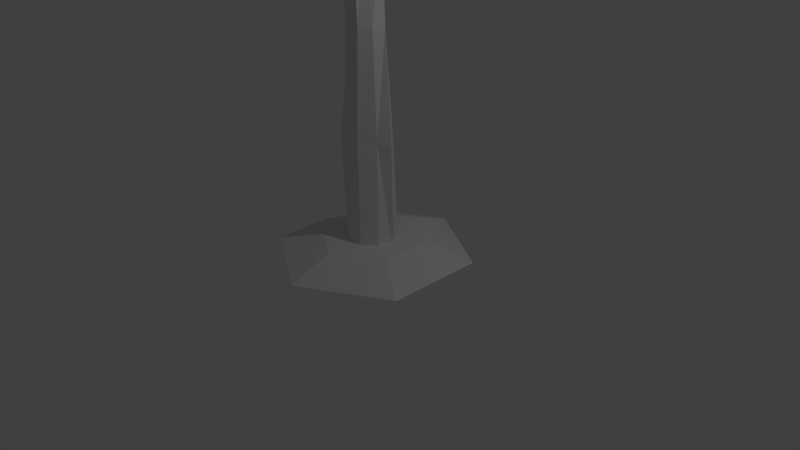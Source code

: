 # Source: tree3.blend  (saved by Blender 2.72.0; exported with 4.5.12 LTS)
import bpy
from mathutils import Matrix  # noqa: F401  (used for matrix-valued properties, if any)

bpy.ops.wm.read_factory_settings(use_empty=True)
scene = bpy.context.scene
scene.name = 'Scene'

# ---- collections
col_collection_1 = bpy.data.collections.new('Collection 1'); scene.collection.children.link(col_collection_1)

# ---- world
world_world = bpy.data.worlds.new('World'); scene.world = world_world
world_world.color = (0.05088, 0.05088, 0.05088)
world_world.use_sun_shadow = False
world_world.sun_shadow_jitter_overblur = 0.0
world_world.cycles.sampling_method = 'MANUAL'
world_world.cycles.sample_map_resolution = 256

# ---- cameras
cam_camera = bpy.data.cameras.new('Camera')
cam_camera.clip_end = 100.0
cam_camera.lens = 35.0
cam_camera.sensor_width = 32.0
cam_camera.sensor_height = 18.0
cam_camera.ortho_scale = 7.314
cam_camera.dof.focus_distance = 0.0
cam_camera.dof.aperture_fstop = 128.0

# ---- lights
light_lamp = bpy.data.lights.new('Lamp', 'POINT')
light_lamp.transmission_factor = 0.0
light_lamp.cutoff_distance = 30.0
light_lamp.energy = 100.0
light_lamp.shadow_buffer_clip_start = 1.001
light_lamp.shadow_soft_size = 0.1
light_lamp.shadow_maximum_resolution = 0.006
light_lamp.use_absolute_resolution = True
light_lamp.cycles.use_multiple_importance_sampling = False

# ---- meshes
me_cylinder_008 = bpy.data.meshes.new('Cylinder.008')
me_cylinder_008.from_pydata([(-8.619e-09, 0.3206, 0.07103), (0.01217, 0.329, 1.606), (0.2061, 0.2456, 0.07103), (0.2253, 0.1618, 1.611), (0.3157, 0.05567, 0.07103), (0.3626, 0.008121, 1.58), (0.2777, -0.1603, 0.07103), (0.2327, -0.1014, 1.59), (0.1097, -0.3013, 0.07103), (0.05904, -0.2617, 1.563), (-0.1097, -0.3013, 0.07103), (-0.1596, -0.3271, 1.651), (-0.2777, -0.1603, 0.07103), (-0.3156, -0.1495, 1.538), (-0.3157, 0.05567, 0.07103), (-0.3242, 0.06262, 1.599), (-0.2061, 0.2456, 0.07103), (-0.1909, 0.229, 1.65), (0.01007, 0.2583, 2.983), (0.1902, 0.09789, 2.978), (0.2576, 0.03977, 2.98), (0.2208, -0.1206, 2.989), (0.1054, -0.2399, 2.991), (-0.08712, -0.1941, 2.97), (-0.1938, -0.1691, 2.93), (-0.2247, -0.01581, 2.951), (-0.1101, 0.17, 3.003), (-0.08666, 0.2336, 4.06), (0.05422, 0.1205, 4.051), (0.1972, 0.07153, 4.054), (0.07894, -0.08548, 3.973), (0.02119, -0.1916, 4.071), (-0.09437, -0.2091, 4.01), (-0.1655, -0.1803, 4.056), (-0.2609, 0.03039, 4.054), (-0.1796, 0.1644, 4.047), (-0.1314, 0.3779, 5.18), (0.137, 0.2895, 5.18), (0.2799, 0.06562, 5.18), (0.2303, -0.1889, 5.18), (0.01145, -0.3551, 5.18), (-0.2742, -0.3551, 5.18), (-0.493, -0.1889, 5.18), (-0.5426, 0.06562, 5.18), (-0.3998, 0.2895, 5.18)], [], [(0, 1, 3, 2), (2, 3, 5, 4), (4, 5, 7, 6), (6, 7, 9, 8), (8, 9, 11, 10), (10, 11, 13, 12), (12, 13, 15, 14), (1, 17, 26, 18), (16, 17, 1, 0), (14, 15, 17, 16), (18, 26, 35, 27), (17, 15, 25, 26), (15, 13, 24, 25), (13, 11, 23, 24), (11, 9, 22, 23), (9, 7, 21, 22), (7, 5, 20, 21), (5, 3, 19, 20), (3, 1, 18, 19), (27, 35, 44, 36), (26, 25, 34, 35), (25, 24, 33, 34), (24, 23, 32, 33), (23, 22, 31, 32), (22, 21, 30, 31), (21, 20, 29, 30), (20, 19, 28, 29), (19, 18, 27, 28), (35, 34, 43, 44), (34, 33, 42, 43), (33, 32, 41, 42), (32, 31, 40, 41), (31, 30, 39, 40), (30, 29, 38, 39), (29, 28, 37, 38), (28, 27, 36, 37)])
_uv = me_cylinder_008.uv_layers.new(name='UVMap')
_uv.uv.foreach_set('vector', [0.7786, 0.002188, 0.7587, 0.3018, 0.6413, 0.3013, 0.6884, 0.001138, 0.6884, 0.001138, 0.6413, 0.3013, 0.5536, 0.2941, 0.6001, 0.0, 0.5536, 3.415e-05, 0.5503, 0.2945, 0.479, 0.2966, 0.4679, 0.0, 0.4679, 0.0, 0.479, 0.2966, 0.3787, 0.2915, 0.3759, 0.0001793, 0.3759, 0.0001793, 0.3787, 0.2915, 0.3007, 0.3091, 0.3206, 0.0004881, 0.07573, 0.9986, 0.07816, 0.6899, 0.1802, 0.7117, 0.1707, 0.9982, 0.1707, 0.9982, 0.1802, 0.7117, 0.2434, 0.7004, 0.2449, 0.9986, 1.0, 0.7004, 0.9077, 0.6908, 0.9249, 0.4274, 0.9886, 0.4318, 0.8956, 0.9989, 0.9077, 0.6908, 1.0, 0.7004, 0.9814, 1.0, 0.8036, 0.9983, 0.8154, 0.7001, 0.9077, 0.6908, 0.8956, 0.9989, 0.9886, 0.4318, 0.9249, 0.4274, 0.9104, 0.2231, 0.9601, 0.2211, 0.9077, 0.6908, 0.8154, 0.7001, 0.8323, 0.4369, 0.9249, 0.4274, 0.2434, 0.7004, 0.1802, 0.7117, 0.1292, 0.4407, 0.183, 0.4369, 0.1802, 0.7117, 0.07816, 0.6899, 0.08718, 0.4333, 0.1292, 0.4407, 0.07816, 0.6899, 0.02604, 0.7085, 0.01132, 0.43, 0.08718, 0.4333, 0.3787, 0.2915, 0.479, 0.2966, 0.4707, 0.5697, 0.3996, 0.5703, 0.479, 0.2966, 0.5503, 0.2945, 0.5365, 0.568, 0.4707, 0.5697, 0.5536, 0.2941, 0.6413, 0.3013, 0.6199, 0.5681, 0.5814, 0.5678, 0.6413, 0.3013, 0.7587, 0.3018, 0.7242, 0.5702, 0.6199, 0.5681, 0.9601, 0.2211, 0.9104, 0.2231, 0.8911, 0.0006816, 1.0, 0.002181, 0.9249, 0.4274, 0.8323, 0.4369, 0.8444, 0.2215, 0.9104, 0.2231, 0.183, 0.4369, 0.1292, 0.4407, 0.1122, 0.2209, 0.2035, 0.2216, 0.1292, 0.4407, 0.08718, 0.4333, 0.081, 0.2303, 0.1122, 0.2209, 0.08718, 0.4333, 0.01132, 0.43, 0.04811, 0.219, 0.081, 0.2303, 0.3996, 0.5703, 0.4707, 0.5697, 0.4485, 0.7621, 0.3966, 0.7812, 0.4707, 0.5697, 0.5365, 0.568, 0.5337, 0.7777, 0.4485, 0.7621, 0.5814, 0.5678, 0.6199, 0.5681, 0.6595, 0.7779, 0.5978, 0.7778, 0.6199, 0.5681, 0.7242, 0.5702, 0.7377, 0.7807, 0.6595, 0.7779, 0.9104, 0.2231, 0.8444, 0.2215, 0.7786, 0.0, 0.8911, 0.0006816, 0.2035, 0.2216, 0.1122, 0.2209, 0.2117, 0.0, 0.3007, 0.000485, 0.1122, 0.2209, 0.081, 0.2303, 0.09299, 0.0006121, 0.2117, 0.0, 0.081, 0.2303, 0.04811, 0.219, 0.0, 0.002035, 0.09299, 0.0006121, 0.3966, 0.7812, 0.4485, 0.7621, 0.4514, 0.9975, 0.3377, 0.9977, 0.4485, 0.7621, 0.5337, 0.7777, 0.5536, 0.9975, 0.4514, 0.9975, 0.5978, 0.7778, 0.6595, 0.7779, 0.6637, 0.9987, 0.5549, 0.9973, 0.6595, 0.7779, 0.7377, 0.7807, 0.7786, 1.0, 0.6637, 0.9987])
me_cylinder_008.use_remesh_preserve_volume = False
me_cylinder_008.use_remesh_preserve_attributes = False
me_cylinder_008.use_mirror_vertex_groups = False
me_cylinder_008.update()
me_cylinder_007 = bpy.data.meshes.new('Cylinder.007')
me_cylinder_007.from_pydata([(-0.1314, 0.3779, 5.167), (0.137, 0.2895, 5.167), (0.2799, 0.06562, 5.167), (0.2303, -0.1889, 5.167), (0.01145, -0.3551, 5.167), (-0.2742, -0.3551, 5.167), (-0.493, -0.1889, 5.167), (-0.5426, 0.06562, 5.167), (-0.3998, 0.2895, 5.167), (-0.1314, 0.3004, 6.244), (0.08198, 0.2301, 6.244), (0.1955, 0.05216, 6.244), (0.1561, -0.1502, 6.244), (-0.01785, -0.2822, 6.244), (-0.2449, -0.2822, 6.244), (-0.4188, -0.1502, 6.244), (-0.4583, 0.05216, 6.244), (-0.3447, 0.2301, 6.244), (-0.1314, 0.1712, 6.45), (-0.02134, 0.1311, 6.45), (0.03721, 0.02973, 6.45), (0.01688, -0.08559, 6.45), (-0.07282, -0.1609, 6.45), (-0.1899, -0.1609, 6.45), (-0.2796, -0.08559, 6.45), (-0.3, 0.02973, 6.45), (-0.2414, 0.1311, 6.45)], [], [(0, 8, 17, 9), (9, 17, 26, 18), (8, 7, 16, 17), (7, 6, 15, 16), (6, 5, 14, 15), (5, 4, 13, 14), (4, 3, 12, 13), (3, 2, 11, 12), (2, 1, 10, 11), (1, 0, 9, 10), (19, 18, 26, 25, 24, 23, 22, 21, 20), (17, 16, 25, 26), (16, 15, 24, 25), (15, 14, 23, 24), (14, 13, 22, 23), (13, 12, 21, 22), (12, 11, 20, 21), (11, 10, 19, 20), (10, 9, 18, 19)])
_uv = me_cylinder_007.uv_layers.new(name='UVMap')
_uv.uv.foreach_set('vector', [0.5638, 0.7957, 0.4323, 0.7957, 0.4486, 0.1567, 0.553, 0.1567, 0.553, 0.1567, 0.4486, 0.1567, 0.4797, 0.01437, 0.5341, 0.01504, 0.4323, 0.7957, 0.3364, 0.7648, 0.3723, 0.1321, 0.4486, 0.1567, 1.0, 0.7816, 0.8794, 0.7816, 0.8901, 0.149, 0.986, 0.149, 0.3364, 0.7646, 0.2346, 0.7946, 0.221, 0.1548, 0.3019, 0.1309, 0.2346, 0.7946, 0.1018, 0.7946, 0.1154, 0.1548, 0.221, 0.1548, 0.1018, 0.7946, 0.0, 0.7646, 0.0345, 0.1309, 0.1154, 0.1548, 0.8794, 0.7978, 0.7588, 0.7978, 0.7728, 0.1652, 0.8687, 0.1652, 0.7588, 0.7978, 0.6691, 0.7593, 0.7015, 0.1346, 0.7728, 0.1652, 0.6691, 0.7648, 0.5638, 0.7957, 0.553, 0.1567, 0.6368, 0.1321, 0.1194, 0.807, 0.1544, 0.8616, 0.1544, 0.933, 0.1194, 0.9876, 0.06578, 1.0, 0.01862, 0.9643, 0.0, 0.8973, 0.01862, 0.8303, 0.06578, 0.7946, 0.4486, 0.1567, 0.3723, 0.1321, 0.4389, 0.0, 0.4797, 0.01437, 0.986, 0.149, 0.8901, 0.149, 0.9073, 0.0004418, 0.9617, 0.0, 0.3019, 0.1309, 0.221, 0.1548, 0.1954, 0.01359, 0.2371, 0.0, 0.221, 0.1548, 0.1154, 0.1548, 0.1409, 0.01359, 0.1954, 0.01359, 0.1154, 0.1548, 0.0345, 0.1309, 0.09923, 0.0, 0.1409, 0.01359, 0.8687, 0.1652, 0.7728, 0.1652, 0.7971, 0.01619, 0.8515, 0.01663, 0.7728, 0.1652, 0.7015, 0.1346, 0.7559, 0.0, 0.7971, 0.01619, 0.6368, 0.1321, 0.553, 0.1567, 0.5341, 0.01504, 0.5768, 0.001687])
me_cylinder_007.use_remesh_preserve_volume = False
me_cylinder_007.use_remesh_preserve_attributes = False
me_cylinder_007.use_mirror_vertex_groups = False
me_cylinder_007.update()
me_cylinder_005 = bpy.data.meshes.new('Cylinder.005')
me_cylinder_005.from_pydata([(-0.1314, 0.3004, 6.244), (0.08198, 0.2301, 6.244), (0.1955, 0.05216, 6.244), (0.1561, -0.1502, 6.244), (-0.01785, -0.2822, 6.244), (-0.4188, -0.1502, 6.244), (-0.4583, 0.05216, 6.244), (-0.3447, 0.2301, 6.244), (-0.1314, 1.014, 6.461), (0.5887, 0.7765, 6.461), (0.9718, 0.176, 6.461), (0.8387, -0.5068, 6.461), (0.2518, -0.9525, 6.461), (-1.101, -0.5068, 6.461), (-1.235, 0.176, 6.461), (-0.8514, 0.7765, 6.461), (-0.1314, 1.966, 6.657), (1.265, 1.506, 6.657), (2.008, 0.3413, 6.657), (1.75, -0.9829, 6.657), (0.6116, -1.847, 6.657), (-2.013, -0.9829, 6.657), (-2.271, 0.3413, 6.657), (-1.528, 1.506, 6.657), (-0.1314, 3.082, 6.228), (2.058, 2.361, 6.228), (3.223, 0.5352, 6.228), (2.818, -1.541, 6.228), (1.034, -2.896, 6.228), (-3.081, -1.541, 6.228), (-3.486, 0.5352, 6.228), (-2.321, 2.361, 6.228), (-1.067, 3.457, 5.704), (2.928, 2.283, 5.704), (3.583, 1.256, 5.704), (2.889, -2.326, 5.704), (1.875, -3.095, 5.704), (-3.91, -0.9872, 5.704), (-4.055, -0.2417, 5.704), (-1.871, 3.193, 5.704)], [], [(7, 0, 8, 15), (5, 6, 14, 13), (3, 4, 12, 11), (1, 2, 10, 9), (15, 8, 16, 23), (13, 14, 22, 21), (11, 12, 20, 19), (9, 10, 18, 17), (23, 16, 24, 31), (21, 22, 30, 29), (19, 20, 28, 27), (17, 18, 26, 25), (31, 24, 32, 39), (29, 30, 38, 37), (27, 28, 36, 35), (25, 26, 34, 33)])
_uv = me_cylinder_005.uv_layers.new(name='UVMap')
_uv.uv.foreach_set('vector', [0.9994, 0.479, 0.9661, 0.4932, 0.8875, 0.4224, 1.0, 0.3745, 0.6212, 0.0, 0.6527, 0.01015, 0.6481, 0.1233, 0.5418, 0.08905, 0.9839, 0.986, 0.9517, 1.0, 0.8716, 0.9163, 0.9806, 0.8691, 0.2717, 0.0, 0.3038, 0.01077, 0.3157, 0.1278, 0.2074, 0.09148, 1.0, 0.3745, 0.8875, 0.4224, 0.7819, 0.326, 1.0, 0.2331, 0.5418, 0.08905, 0.6481, 0.1233, 0.6439, 0.2755, 0.4377, 0.2091, 0.9806, 0.8691, 0.8716, 0.9163, 0.7662, 0.8063, 0.9775, 0.7147, 0.2074, 0.09148, 0.3157, 0.1278, 0.3293, 0.2836, 0.1193, 0.2131, 1.0, 0.2331, 0.7819, 0.326, 0.6527, 0.199, 0.9947, 0.05337, 0.4377, 0.2091, 0.6439, 0.2755, 0.6527, 0.4621, 0.3293, 0.358, 0.9775, 0.7147, 0.7662, 0.8063, 0.6527, 0.6889, 0.9839, 0.5453, 0.1193, 0.2131, 0.3293, 0.2836, 0.3293, 0.4631, 0.0, 0.3526, 0.9947, 0.05337, 0.6527, 0.199, 0.7177, 0.05346, 0.8432, 0.0, 0.3293, 0.358, 0.6527, 0.4621, 0.524, 0.5347, 0.4079, 0.4973, 0.9839, 0.5453, 0.6527, 0.6889, 0.6955, 0.5747, 0.8836, 0.4932, 0.0, 0.3526, 0.3293, 0.4631, 0.2144, 0.5352, 0.02921, 0.4731])
me_cylinder_005.use_remesh_preserve_volume = False
me_cylinder_005.use_remesh_preserve_attributes = False
me_cylinder_005.use_mirror_vertex_groups = False
me_cylinder_005.update()
me_cylinder_004 = bpy.data.meshes.new('Cylinder.004')
me_cylinder_004.from_pydata([(1.961e-09, 0.7238, 0.2812), (0.6268, 0.3619, 0.2812), (0.6268, -0.3619, 0.2812), (-6.132e-08, -0.7238, 0.2812), (-0.6268, -0.3619, 0.2812), (-0.6268, 0.3619, 0.2812), (1.943e-08, 1.303, 0.06444), (1.129, 0.6516, 0.06444), (1.129, -0.6516, 0.06444), (-9.45e-08, -1.303, 0.06444), (-1.129, -0.6516, 0.06444), (-1.129, 0.6516, 0.06444)], [], [(1, 0, 5, 4, 3, 2), (7, 8, 9, 10, 11, 6), (0, 6, 11, 5), (5, 11, 10, 4), (4, 10, 9, 3), (3, 9, 8, 2), (2, 8, 7, 1), (1, 7, 6, 0)])
_uv = me_cylinder_004.uv_layers.new(name='UVMap')
_uv.uv.foreach_set('vector', [0.6111, 0.6389, 0.6111, 0.3611, 0.75, 0.2223, 0.8889, 0.3611, 0.8889, 0.6389, 0.75, 0.7777, 0.25, 1.0, 0.0, 0.75, 7.922e-08, 0.25, 0.25, 0.0, 0.5, 0.25, 0.5, 0.75, 0.6111, 0.3611, 0.5, 0.25, 0.75, 0.0, 0.75, 0.2223, 0.75, 0.2223, 0.75, 0.0, 1.0, 0.25, 0.8889, 0.3611, 0.8889, 0.3611, 1.0, 0.25, 1.0, 0.75, 0.8889, 0.6389, 0.8889, 0.6389, 1.0, 0.75, 0.75, 1.0, 0.75, 0.7777, 0.75, 0.7777, 0.75, 1.0, 0.5, 0.75, 0.6111, 0.6389, 0.6111, 0.6389, 0.5, 0.75, 0.5, 0.25, 0.6111, 0.3611])
me_cylinder_004.use_remesh_preserve_volume = False
me_cylinder_004.use_remesh_preserve_attributes = False
me_cylinder_004.use_mirror_vertex_groups = False
me_cylinder_004.update()
me_cylinder_002 = bpy.data.meshes.new('Cylinder.002')
me_cylinder_002.from_pydata([], [], [])
me_cylinder_002.use_remesh_preserve_volume = False
me_cylinder_002.use_remesh_preserve_attributes = False
me_cylinder_002.use_mirror_vertex_groups = False
me_cylinder_002.update()
me_cylinder_001 = bpy.data.meshes.new('Cylinder.001')
me_cylinder_001.from_pydata([], [], [])
me_cylinder_001.use_remesh_preserve_volume = False
me_cylinder_001.use_remesh_preserve_attributes = False
me_cylinder_001.use_mirror_vertex_groups = False
me_cylinder_001.update()
me_cylinder_006 = bpy.data.meshes.new('Cylinder.006')
me_cylinder_006.from_pydata([(-0.1314, 0.3004, 6.219), (0.08198, 0.2301, 6.219), (0.1955, 0.05216, 6.219), (0.1561, -0.1502, 6.219), (-0.01785, -0.2822, 6.219), (-0.4188, -0.1502, 6.219), (-0.4583, 0.05216, 6.219), (-0.3447, 0.2301, 6.219), (-0.1314, 1.014, 6.436), (0.5887, 0.7765, 6.436), (0.9718, 0.176, 6.436), (0.8387, -0.5068, 6.436), (0.2518, -0.9525, 6.436), (-1.101, -0.5068, 6.436), (-1.235, 0.176, 6.436), (-0.8514, 0.7765, 6.436), (-0.1314, 1.966, 6.632), (1.265, 1.506, 6.632), (2.008, 0.3413, 6.632), (1.75, -0.9829, 6.632), (0.6116, -1.847, 6.632), (-2.013, -0.9829, 6.632), (-2.271, 0.3413, 6.632), (-1.528, 1.506, 6.632), (-0.1314, 3.082, 6.203), (2.058, 2.361, 6.203), (3.223, 0.5352, 6.203), (2.818, -1.541, 6.203), (1.034, -2.896, 6.203), (-3.081, -1.541, 6.203), (-3.486, 0.5352, 6.203), (-2.321, 2.361, 6.203), (-1.067, 3.457, 5.679), (2.928, 2.283, 5.679), (3.583, 1.256, 5.679), (2.889, -2.326, 5.679), (1.875, -3.095, 5.679), (-3.91, -0.9872, 5.679), (-4.055, -0.2417, 5.679), (-1.871, 3.193, 5.679)], [], [(7, 15, 8, 0), (5, 13, 14, 6), (3, 11, 12, 4), (1, 9, 10, 2), (15, 23, 16, 8), (13, 21, 22, 14), (11, 19, 20, 12), (9, 17, 18, 10), (23, 31, 24, 16), (21, 29, 30, 22), (19, 27, 28, 20), (17, 25, 26, 18), (31, 39, 32, 24), (29, 37, 38, 30), (27, 35, 36, 28), (25, 33, 34, 26)])
_uv = me_cylinder_006.uv_layers.new(name='UVMap')
_uv.uv.foreach_set('vector', [0.9994, 0.01419, 1.0, 0.1186, 0.8875, 0.07075, 0.9661, 0.0, 0.6212, 0.5347, 0.5418, 0.4456, 0.6481, 0.4114, 0.6527, 0.5245, 0.9839, 0.5072, 0.9806, 0.6241, 0.8716, 0.5768, 0.9517, 0.4932, 0.2717, 0.5352, 0.2074, 0.4437, 0.3157, 0.4074, 0.3038, 0.5245, 1.0, 0.1186, 1.0, 0.26, 0.7819, 0.1672, 0.8875, 0.07075, 0.5418, 0.4456, 0.4377, 0.3256, 0.6439, 0.2592, 0.6481, 0.4114, 0.9806, 0.6241, 0.9775, 0.7785, 0.7662, 0.6869, 0.8716, 0.5768, 0.2074, 0.4437, 0.1193, 0.3221, 0.3293, 0.2516, 0.3157, 0.4074, 1.0, 0.26, 0.9947, 0.4398, 0.6527, 0.2942, 0.7819, 0.1672, 0.4377, 0.3256, 0.3293, 0.1767, 0.6527, 0.07256, 0.6439, 0.2592, 0.9775, 0.7785, 0.9839, 0.9479, 0.6527, 0.8042, 0.7662, 0.6869, 0.1193, 0.3221, 0.0, 0.1827, 0.3293, 0.07215, 0.3293, 0.2516, 0.9947, 0.4398, 0.8432, 0.4932, 0.7177, 0.4397, 0.6527, 0.2942, 0.3293, 0.1767, 0.4079, 0.03739, 0.524, 0.0, 0.6527, 0.07256, 0.9839, 0.9479, 0.8836, 1.0, 0.6955, 0.9184, 0.6527, 0.8042, 0.0, 0.1827, 0.02921, 0.06216, 0.2144, 0.0, 0.3293, 0.07215])
me_cylinder_006.use_remesh_preserve_volume = False
me_cylinder_006.use_remesh_preserve_attributes = False
me_cylinder_006.use_mirror_vertex_groups = False
me_cylinder_006.update()

# ---- objects
ob_cylinder_007 = bpy.data.objects.new('Cylinder.007', me_cylinder_008)
ob_cylinder_006 = bpy.data.objects.new('Cylinder.006', me_cylinder_007)
ob_cylinder_004 = bpy.data.objects.new('Cylinder.004', me_cylinder_005)
ob_cylinder_003 = bpy.data.objects.new('Cylinder.003', me_cylinder_004)
ob_cylinder_001 = bpy.data.objects.new('Cylinder.001', me_cylinder_002)
ob_cylinder = bpy.data.objects.new('Cylinder', me_cylinder_001)
ob_lamp = bpy.data.objects.new('Lamp', light_lamp)
ob_camera = bpy.data.objects.new('Camera', cam_camera)
ob_cylinder_005 = bpy.data.objects.new('Cylinder.005', me_cylinder_006)

# ---- transforms, parenting, visibility, modifiers, constraints
ob_cylinder_007.location = (0.0, 0.0, -0.07665)
ob_cylinder_007.lineart.crease_threshold = 0.0
ob_cylinder_006.location = (0.0, 0.0, -0.07665)
ob_cylinder_006.lineart.crease_threshold = 0.0
ob_cylinder_004.location = (0.0, 0.0, -0.06658)
ob_cylinder_004.lineart.crease_threshold = 0.0
ob_cylinder_003.location = (0.0, 0.0, -0.07665)
ob_cylinder_003.lineart.crease_threshold = 0.0
ob_cylinder_001.location = (0.0, 0.0, -0.07665)
ob_cylinder_001.lineart.crease_threshold = 0.0
ob_cylinder.location = (0.0, 0.0, -0.07665)
ob_cylinder.lineart.crease_threshold = 0.0
ob_lamp.location = (4.076, 1.005, 5.827)
ob_lamp.rotation_euler = (0.6503, 0.05522, 1.866)
ob_lamp.lock_rotations_4d = False
ob_lamp.empty_display_type = 'ARROWS'
ob_lamp.color = (0.0, 0.0, 0.0, 0.0)
ob_lamp.lineart.crease_threshold = 0.0
ob_camera.location = (7.481, -6.508, 5.267)
ob_camera.rotation_euler = (1.109, 0.01082, 0.8149)
ob_camera.lock_rotations_4d = False
ob_camera.empty_display_type = 'ARROWS'
ob_camera.color = (0.0, 0.0, 0.0, 0.0)
ob_camera.display_type = 'WIRE'
ob_camera.lineart.crease_threshold = 0.0
ob_cylinder_005.location = (0.0, 0.0, -0.06658)
ob_cylinder_005.lineart.crease_threshold = 0.0

# ---- collection membership
col_collection_1.objects.link(ob_cylinder_007)
col_collection_1.objects.link(ob_cylinder_006)
col_collection_1.objects.link(ob_cylinder_004)
col_collection_1.objects.link(ob_cylinder_003)
col_collection_1.objects.link(ob_cylinder_001)
col_collection_1.objects.link(ob_cylinder)
col_collection_1.objects.link(ob_lamp)
col_collection_1.objects.link(ob_camera)
col_collection_1.objects.link(ob_cylinder_005)

# ---- scene / render settings (as saved in the file)
scene.camera = ob_camera
scene.frame_start = 1; scene.frame_end = 250; scene.frame_set(1)
scene.render.engine = 'BLENDER_EEVEE_NEXT'
scene.render.resolution_percentage = 50
scene.render.dither_intensity = 0.0
scene.cycles.use_denoising = False
scene.cycles.samples = 10
scene.cycles.sampling_pattern = 'TABULATED_SOBOL'
scene.cycles.light_sampling_threshold = 0.0
scene.cycles.use_adaptive_sampling = False
scene.cycles.use_light_tree = False
scene.cycles.blur_glossy = 0.0
scene.cycles.pixel_filter_type = 'GAUSSIAN'
scene.cycles.sample_clamp_indirect = 0.0
scene.view_settings.view_transform = 'Standard'
bpy.context.view_layer.update()
